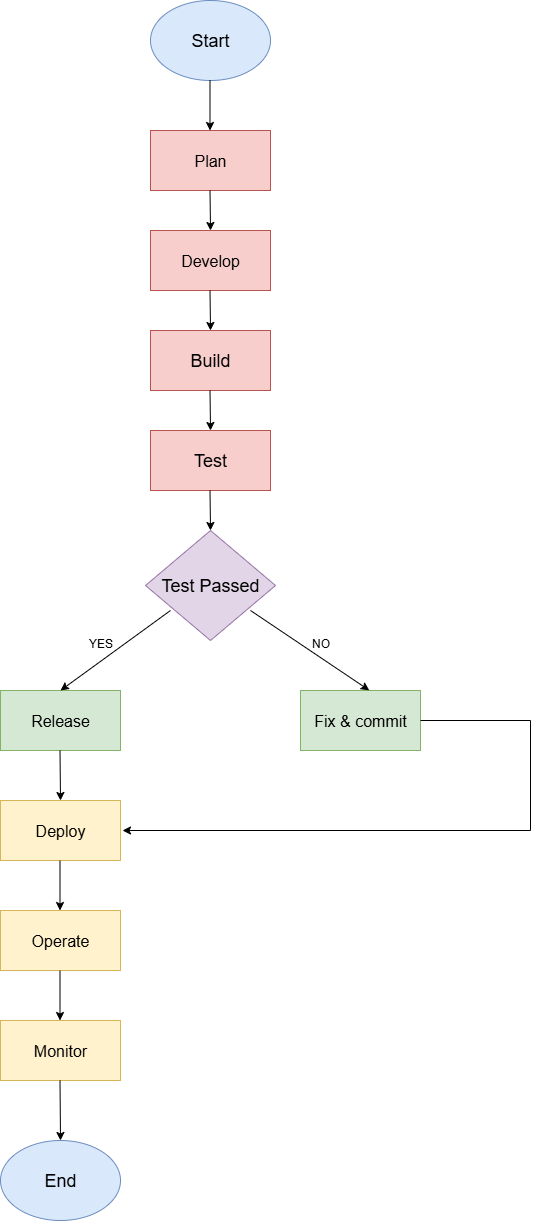

The diagram above was exported from draw.io. Its source (the exported page's mxGraphModel, read from the mxfile embedded in the PNG):
<mxGraphModel dx="1042" dy="562" grid="1" gridSize="10" guides="1" tooltips="1" connect="1" arrows="1" fold="1" page="1" pageScale="1" pageWidth="827" pageHeight="1169" math="0" shadow="0">
  <root>
    <mxCell id="0" />
    <mxCell id="1" parent="0" />
    <mxCell id="8IH7G-w5ZxVQIy9eaRlh-1" value="&lt;font style=&quot;font-size: 18px;&quot;&gt;Start&lt;/font&gt;" style="ellipse;whiteSpace=wrap;html=1;fillColor=#dae8fc;strokeColor=#6c8ebf;" vertex="1" parent="1">
      <mxGeometry x="340" y="20" width="120" height="80" as="geometry" />
    </mxCell>
    <mxCell id="8IH7G-w5ZxVQIy9eaRlh-2" value="&lt;font size=&quot;3&quot;&gt;Plan&lt;/font&gt;" style="rounded=0;whiteSpace=wrap;html=1;fillColor=#f8cecc;strokeColor=#b85450;" vertex="1" parent="1">
      <mxGeometry x="340" y="150" width="120" height="60" as="geometry" />
    </mxCell>
    <mxCell id="8IH7G-w5ZxVQIy9eaRlh-3" value="&lt;font size=&quot;3&quot;&gt;Develop&lt;/font&gt;" style="rounded=0;whiteSpace=wrap;html=1;fillColor=#f8cecc;strokeColor=#b85450;" vertex="1" parent="1">
      <mxGeometry x="340" y="250" width="120" height="60" as="geometry" />
    </mxCell>
    <mxCell id="8IH7G-w5ZxVQIy9eaRlh-4" value="&lt;font style=&quot;font-size: 18px;&quot;&gt;Build&lt;/font&gt;" style="rounded=0;whiteSpace=wrap;html=1;fillColor=#f8cecc;strokeColor=#b85450;" vertex="1" parent="1">
      <mxGeometry x="340" y="350" width="120" height="60" as="geometry" />
    </mxCell>
    <mxCell id="8IH7G-w5ZxVQIy9eaRlh-5" value="&lt;font style=&quot;font-size: 18px;&quot;&gt;Test&lt;/font&gt;" style="rounded=0;whiteSpace=wrap;html=1;fillColor=#f8cecc;strokeColor=#b85450;" vertex="1" parent="1">
      <mxGeometry x="340" y="450" width="120" height="60" as="geometry" />
    </mxCell>
    <mxCell id="8IH7G-w5ZxVQIy9eaRlh-7" value="&lt;font style=&quot;font-size: 18px;&quot;&gt;Test Passed&lt;/font&gt;" style="rhombus;whiteSpace=wrap;html=1;fillColor=#e1d5e7;strokeColor=#9673a6;" vertex="1" parent="1">
      <mxGeometry x="335" y="550" width="130" height="110" as="geometry" />
    </mxCell>
    <mxCell id="8IH7G-w5ZxVQIy9eaRlh-8" value="&lt;font size=&quot;3&quot;&gt;Release&lt;/font&gt;" style="rounded=0;whiteSpace=wrap;html=1;fillColor=#d5e8d4;strokeColor=#82b366;" vertex="1" parent="1">
      <mxGeometry x="190" y="710" width="120" height="60" as="geometry" />
    </mxCell>
    <mxCell id="8IH7G-w5ZxVQIy9eaRlh-9" value="&lt;font size=&quot;3&quot;&gt;Fix &amp;amp; commit&lt;/font&gt;" style="rounded=0;whiteSpace=wrap;html=1;fillColor=#d5e8d4;strokeColor=#82b366;" vertex="1" parent="1">
      <mxGeometry x="490" y="710" width="120" height="60" as="geometry" />
    </mxCell>
    <mxCell id="8IH7G-w5ZxVQIy9eaRlh-10" value="&lt;font size=&quot;3&quot;&gt;Deploy&lt;/font&gt;" style="rounded=0;whiteSpace=wrap;html=1;fillColor=#fff2cc;strokeColor=#d6b656;" vertex="1" parent="1">
      <mxGeometry x="190" y="820" width="120" height="60" as="geometry" />
    </mxCell>
    <mxCell id="8IH7G-w5ZxVQIy9eaRlh-11" value="&lt;font size=&quot;3&quot;&gt;Operate&lt;/font&gt;" style="rounded=0;whiteSpace=wrap;html=1;fillColor=#fff2cc;strokeColor=#d6b656;" vertex="1" parent="1">
      <mxGeometry x="190" y="930" width="120" height="60" as="geometry" />
    </mxCell>
    <mxCell id="8IH7G-w5ZxVQIy9eaRlh-12" value="&lt;font size=&quot;3&quot;&gt;Monitor&lt;/font&gt;" style="rounded=0;whiteSpace=wrap;html=1;fillColor=#fff2cc;strokeColor=#d6b656;" vertex="1" parent="1">
      <mxGeometry x="190" y="1040" width="120" height="60" as="geometry" />
    </mxCell>
    <mxCell id="8IH7G-w5ZxVQIy9eaRlh-13" value="&lt;font style=&quot;font-size: 18px;&quot;&gt;End&lt;/font&gt;" style="ellipse;whiteSpace=wrap;html=1;fillColor=#dae8fc;strokeColor=#6c8ebf;" vertex="1" parent="1">
      <mxGeometry x="190" y="1160" width="120" height="80" as="geometry" />
    </mxCell>
    <mxCell id="8IH7G-w5ZxVQIy9eaRlh-15" value="" style="endArrow=classic;html=1;rounded=0;" edge="1" parent="1">
      <mxGeometry width="50" height="50" relative="1" as="geometry">
        <mxPoint x="399.5" y="100" as="sourcePoint" />
        <mxPoint x="399.5" y="150" as="targetPoint" />
      </mxGeometry>
    </mxCell>
    <mxCell id="8IH7G-w5ZxVQIy9eaRlh-18" value="" style="endArrow=classic;html=1;rounded=0;" edge="1" parent="1">
      <mxGeometry width="50" height="50" relative="1" as="geometry">
        <mxPoint x="399.5" y="210" as="sourcePoint" />
        <mxPoint x="400" y="250" as="targetPoint" />
      </mxGeometry>
    </mxCell>
    <mxCell id="8IH7G-w5ZxVQIy9eaRlh-19" value="" style="endArrow=classic;html=1;rounded=0;" edge="1" parent="1">
      <mxGeometry width="50" height="50" relative="1" as="geometry">
        <mxPoint x="399.5" y="310" as="sourcePoint" />
        <mxPoint x="400" y="350" as="targetPoint" />
      </mxGeometry>
    </mxCell>
    <mxCell id="8IH7G-w5ZxVQIy9eaRlh-21" value="" style="endArrow=classic;html=1;rounded=0;" edge="1" parent="1">
      <mxGeometry width="50" height="50" relative="1" as="geometry">
        <mxPoint x="399.5" y="410" as="sourcePoint" />
        <mxPoint x="400" y="450" as="targetPoint" />
      </mxGeometry>
    </mxCell>
    <mxCell id="8IH7G-w5ZxVQIy9eaRlh-22" value="" style="endArrow=classic;html=1;rounded=0;" edge="1" parent="1">
      <mxGeometry width="50" height="50" relative="1" as="geometry">
        <mxPoint x="399.5" y="510" as="sourcePoint" />
        <mxPoint x="400" y="550" as="targetPoint" />
      </mxGeometry>
    </mxCell>
    <mxCell id="8IH7G-w5ZxVQIy9eaRlh-23" value="" style="endArrow=classic;html=1;rounded=0;entryX=0.5;entryY=0;entryDx=0;entryDy=0;" edge="1" parent="1" target="8IH7G-w5ZxVQIy9eaRlh-8">
      <mxGeometry width="50" height="50" relative="1" as="geometry">
        <mxPoint x="360" y="630" as="sourcePoint" />
        <mxPoint x="310" y="680" as="targetPoint" />
      </mxGeometry>
    </mxCell>
    <mxCell id="8IH7G-w5ZxVQIy9eaRlh-24" value="" style="endArrow=classic;html=1;rounded=0;entryX=0.573;entryY=-0.003;entryDx=0;entryDy=0;entryPerimeter=0;" edge="1" parent="1" target="8IH7G-w5ZxVQIy9eaRlh-9">
      <mxGeometry width="50" height="50" relative="1" as="geometry">
        <mxPoint x="440" y="630" as="sourcePoint" />
        <mxPoint x="520" y="700" as="targetPoint" />
      </mxGeometry>
    </mxCell>
    <mxCell id="8IH7G-w5ZxVQIy9eaRlh-25" value="" style="endArrow=classic;html=1;rounded=0;" edge="1" parent="1">
      <mxGeometry width="50" height="50" relative="1" as="geometry">
        <mxPoint x="249.5" y="770" as="sourcePoint" />
        <mxPoint x="250" y="820" as="targetPoint" />
      </mxGeometry>
    </mxCell>
    <mxCell id="8IH7G-w5ZxVQIy9eaRlh-27" value="" style="endArrow=classic;html=1;rounded=0;" edge="1" parent="1">
      <mxGeometry width="50" height="50" relative="1" as="geometry">
        <mxPoint x="249.5" y="880" as="sourcePoint" />
        <mxPoint x="249.5" y="930" as="targetPoint" />
      </mxGeometry>
    </mxCell>
    <mxCell id="8IH7G-w5ZxVQIy9eaRlh-28" value="" style="endArrow=classic;html=1;rounded=0;" edge="1" parent="1">
      <mxGeometry width="50" height="50" relative="1" as="geometry">
        <mxPoint x="249.5" y="990" as="sourcePoint" />
        <mxPoint x="249.5" y="1040" as="targetPoint" />
      </mxGeometry>
    </mxCell>
    <mxCell id="8IH7G-w5ZxVQIy9eaRlh-29" value="" style="endArrow=classic;html=1;rounded=0;entryX=0.5;entryY=0;entryDx=0;entryDy=0;" edge="1" parent="1" target="8IH7G-w5ZxVQIy9eaRlh-13">
      <mxGeometry width="50" height="50" relative="1" as="geometry">
        <mxPoint x="249.5" y="1100" as="sourcePoint" />
        <mxPoint x="249.5" y="1150" as="targetPoint" />
      </mxGeometry>
    </mxCell>
    <mxCell id="8IH7G-w5ZxVQIy9eaRlh-31" value="" style="endArrow=none;html=1;rounded=0;" edge="1" parent="1">
      <mxGeometry width="50" height="50" relative="1" as="geometry">
        <mxPoint x="610" y="740" as="sourcePoint" />
        <mxPoint x="720" y="740" as="targetPoint" />
      </mxGeometry>
    </mxCell>
    <mxCell id="8IH7G-w5ZxVQIy9eaRlh-32" value="" style="endArrow=none;html=1;rounded=0;" edge="1" parent="1">
      <mxGeometry width="50" height="50" relative="1" as="geometry">
        <mxPoint x="720" y="740" as="sourcePoint" />
        <mxPoint x="720" y="850" as="targetPoint" />
      </mxGeometry>
    </mxCell>
    <mxCell id="8IH7G-w5ZxVQIy9eaRlh-33" value="" style="endArrow=classic;html=1;rounded=0;" edge="1" parent="1">
      <mxGeometry width="50" height="50" relative="1" as="geometry">
        <mxPoint x="720" y="850" as="sourcePoint" />
        <mxPoint x="312" y="850" as="targetPoint" />
      </mxGeometry>
    </mxCell>
    <mxCell id="8IH7G-w5ZxVQIy9eaRlh-34" value="YES" style="text;html=1;align=center;verticalAlign=middle;resizable=0;points=[];autosize=1;strokeColor=none;fillColor=none;" vertex="1" parent="1">
      <mxGeometry x="265" y="648" width="50" height="30" as="geometry" />
    </mxCell>
    <mxCell id="8IH7G-w5ZxVQIy9eaRlh-35" value="NO" style="text;html=1;align=center;verticalAlign=middle;resizable=0;points=[];autosize=1;strokeColor=none;fillColor=none;" vertex="1" parent="1">
      <mxGeometry x="490" y="648" width="40" height="30" as="geometry" />
    </mxCell>
  </root>
</mxGraphModel>